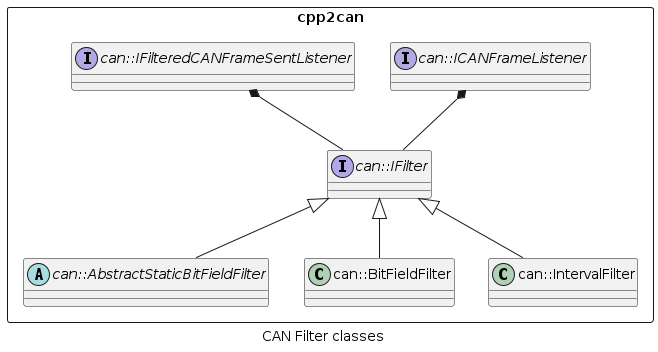

The diagram above was rendered by PlantUML. Its source (embedded in the PNG):
@startuml
caption CAN Filter classes

package cpp2can <<Rectangle>> {

    interface can::IFilter

    interface can::ICANFrameListener
    interface can::IFilteredCANFrameSentListener

    abstract class can::AbstractStaticBitFieldFilter
    class can::BitFieldFilter
    class can::IntervalFilter

    can::IFilter <|-- can::AbstractStaticBitFieldFilter
    can::IFilter <|-- can::IntervalFilter
    can::IFilter <|-- can::BitFieldFilter

    can::ICANFrameListener *-- can::IFilter
    can::IFilteredCANFrameSentListener *-- can::IFilter
}
@enduml